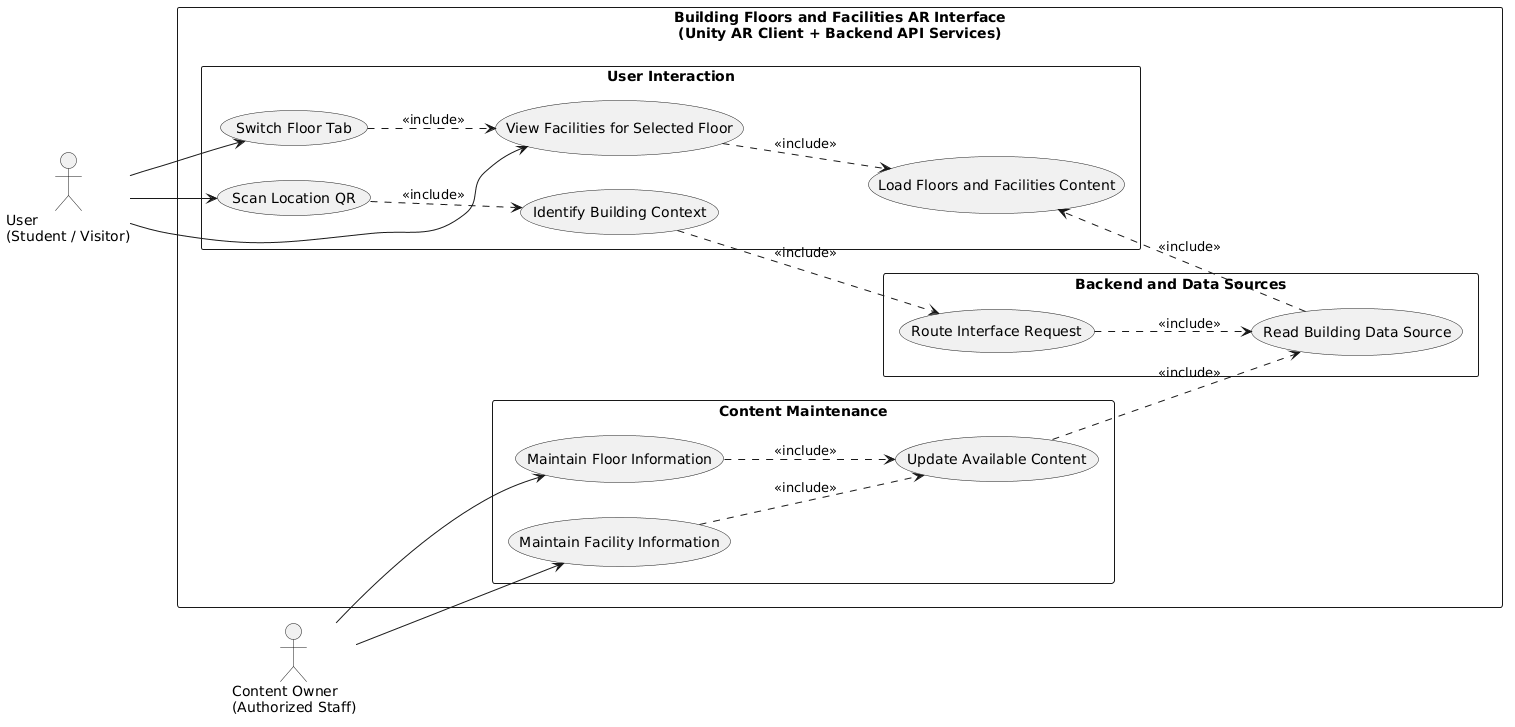

The diagram above was rendered by PlantUML. Its source (embedded in the PNG):
@startuml
left to right direction
skinparam packageStyle rectangle
skinparam shadowing false

actor "User\n(Student / Visitor)" as user
actor "Content Owner\n(Authorized Staff)" as contentOwner

rectangle "Building Floors and Facilities AR Interface\n(Unity AR Client + Backend API Services)" as system {

  rectangle "User Interaction" {
    usecase "Scan Location QR" as scanQR
    usecase "Identify Building Context" as identifyBuilding
    usecase "Load Floors and Facilities Content" as loadContent
    usecase "Switch Floor Tab" as switchFloor
    usecase "View Facilities for Selected Floor" as viewFacilities
  }

  rectangle "Content Maintenance" {
    usecase "Maintain Floor Information" as maintainFloors
    usecase "Maintain Facility Information" as maintainFacilities
    usecase "Update Available Content" as updateContent
  }

  rectangle "Backend and Data Sources" {
    usecase "Route Interface Request" as routeRequest
    usecase "Read Building Data Source" as readBuildingData
  }
}

user --> scanQR
user --> switchFloor
user --> viewFacilities

contentOwner --> maintainFloors
contentOwner --> maintainFacilities

scanQR ..> identifyBuilding : <<include>>
identifyBuilding ..> routeRequest : <<include>>
routeRequest ..> readBuildingData : <<include>>
readBuildingData ..> loadContent : <<include>>
switchFloor ..> viewFacilities : <<include>>
viewFacilities ..> loadContent : <<include>>

maintainFloors ..> updateContent : <<include>>
maintainFacilities ..> updateContent : <<include>>
updateContent ..> readBuildingData : <<include>>
@enduml